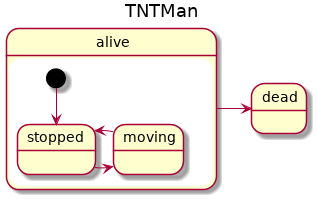

The diagram above was rendered by PlantUML. Its source (embedded in the PNG):
@startuml
title TNTMan 
state alive {
[*] --> stopped
stopped -> moving
moving -> stopped

}
alive -> dead
@enduml